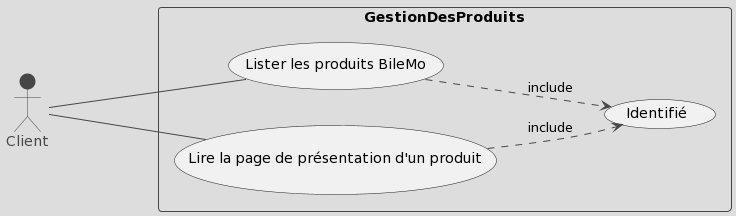

The diagram above was rendered by PlantUML. Its source (embedded in the PNG):
@startuml
!theme toy
left to right direction
skinparam packageStyle rectangle

actor Client

rectangle GestionDesProduits {
  Client --- (Lister les produits BileMo)
  Client --- (Lire la page de présentation d'un produit)
  (Lister les produits BileMo) ..> (Identifié): include
  (Lire la page de présentation d'un produit) ..> (Identifié): include
}
@enduml